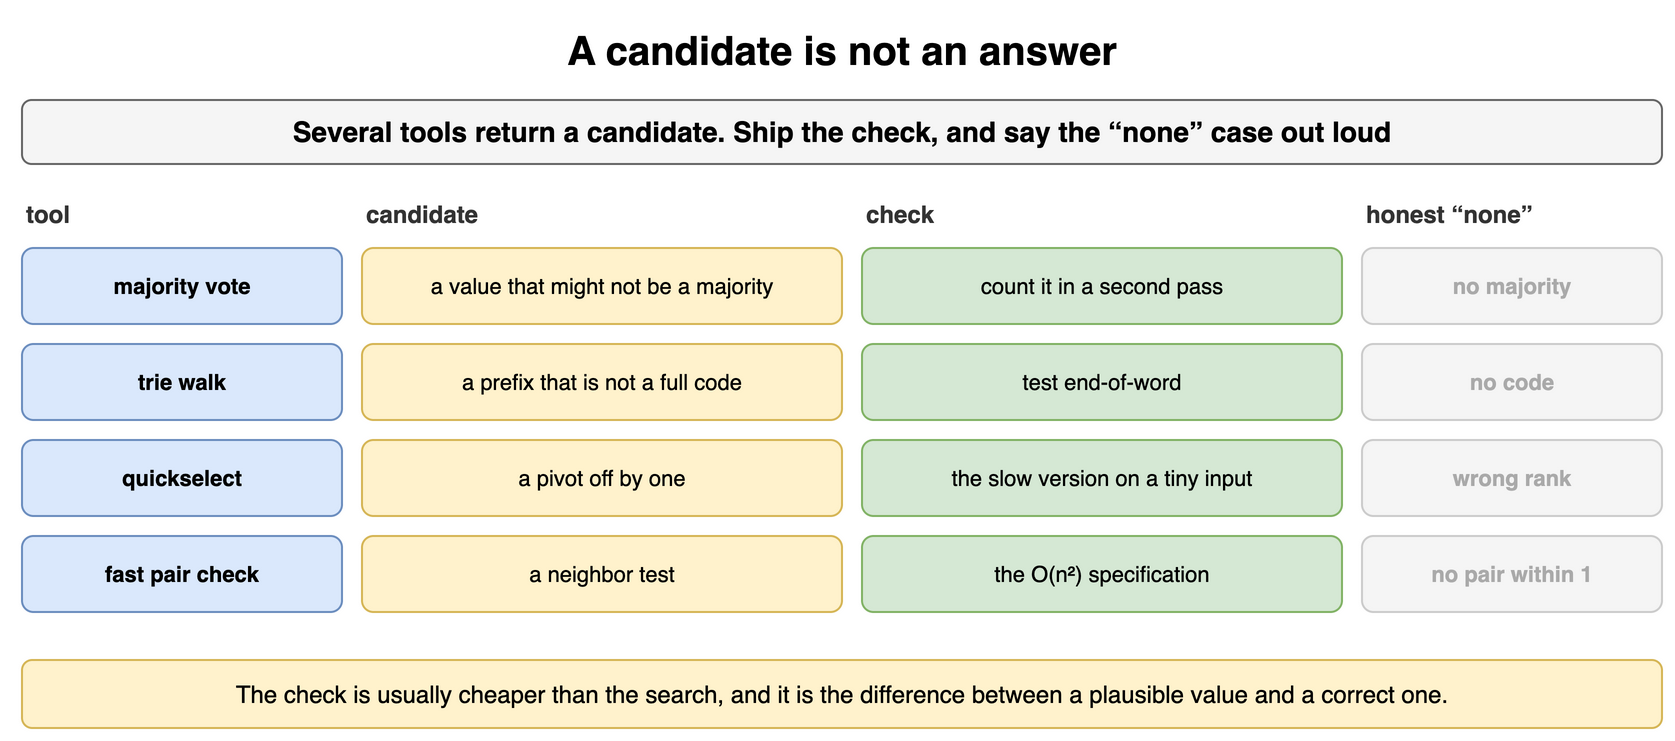

The diagram above was exported from draw.io. Its source (the exported page's mxGraphModel, read from the mxfile embedded in the PNG):
<mxGraphModel dx="900" dy="378" grid="1" gridSize="10" guides="1" tooltips="1" connect="1" arrows="1" fold="1" page="1" pageScale="1" pageWidth="900" pageHeight="378" math="0" shadow="0">
  <root>
    <mxCell id="0" />
    <mxCell id="1" parent="0" />
    <mxCell id="h151" value="A candidate is not an answer" style="text;html=1;align=center;verticalAlign=middle;whiteSpace=wrap;fontSize=20;fontStyle=1;" vertex="1" parent="1">
      <mxGeometry x="40" y="10" width="820" height="30" as="geometry" />
    </mxCell>
    <mxCell id="h152" value="Several tools return a candidate. Ship the check, and say the “none” case out loud" style="rounded=1;whiteSpace=wrap;html=1;fillColor=#f5f5f5;strokeColor=#666666;fontStyle=1;fontSize=14;" vertex="1" parent="1">
      <mxGeometry x="40" y="50" width="820" height="32" as="geometry" />
    </mxCell>
    <mxCell id="h153" value="tool" style="text;html=1;whiteSpace=wrap;fontSize=11;align=left;verticalAlign=middle;fontSize=12;fontColor=#333333;fontStyle=1;" vertex="1" parent="1">
      <mxGeometry x="40" y="98" width="160" height="18" as="geometry" />
    </mxCell>
    <mxCell id="h154" value="candidate" style="text;html=1;whiteSpace=wrap;fontSize=11;align=left;verticalAlign=middle;fontSize=12;fontColor=#333333;fontStyle=1;" vertex="1" parent="1">
      <mxGeometry x="210" y="98" width="240" height="18" as="geometry" />
    </mxCell>
    <mxCell id="h155" value="check" style="text;html=1;whiteSpace=wrap;fontSize=11;align=left;verticalAlign=middle;fontSize=12;fontColor=#333333;fontStyle=1;" vertex="1" parent="1">
      <mxGeometry x="460" y="98" width="240" height="18" as="geometry" />
    </mxCell>
    <mxCell id="h156" value="honest “none”" style="text;html=1;whiteSpace=wrap;fontSize=11;align=left;verticalAlign=middle;fontSize=12;fontColor=#333333;fontStyle=1;" vertex="1" parent="1">
      <mxGeometry x="710" y="98" width="150" height="18" as="geometry" />
    </mxCell>
    <mxCell id="h157" value="majority vote" style="rounded=1;whiteSpace=wrap;html=1;fillColor=#dae8fc;strokeColor=#6c8ebf;fontSize=11;align=center;fontStyle=1;" vertex="1" parent="1">
      <mxGeometry x="40" y="124" width="160" height="38" as="geometry" />
    </mxCell>
    <mxCell id="h158" value="a value that might not be a majority" style="rounded=1;whiteSpace=wrap;html=1;fillColor=#fff2cc;strokeColor=#d6b656;fontSize=11;align=center;" vertex="1" parent="1">
      <mxGeometry x="210" y="124" width="240" height="38" as="geometry" />
    </mxCell>
    <mxCell id="h159" value="count it in a second pass" style="rounded=1;whiteSpace=wrap;html=1;fillColor=#d5e8d4;strokeColor=#82b366;fontSize=11;align=center;" vertex="1" parent="1">
      <mxGeometry x="460" y="124" width="240" height="38" as="geometry" />
    </mxCell>
    <mxCell id="h1510" value="no majority" style="rounded=1;whiteSpace=wrap;html=1;fillColor=#f5f5f5;strokeColor=#cccccc;fontSize=11;align=center;fontStyle=1;fontColor=#aaaaaa;" vertex="1" parent="1">
      <mxGeometry x="710" y="124" width="150" height="38" as="geometry" />
    </mxCell>
    <mxCell id="h1511" value="trie walk" style="rounded=1;whiteSpace=wrap;html=1;fillColor=#dae8fc;strokeColor=#6c8ebf;fontSize=11;align=center;fontStyle=1;" vertex="1" parent="1">
      <mxGeometry x="40" y="172" width="160" height="38" as="geometry" />
    </mxCell>
    <mxCell id="h1512" value="a prefix that is not a full code" style="rounded=1;whiteSpace=wrap;html=1;fillColor=#fff2cc;strokeColor=#d6b656;fontSize=11;align=center;" vertex="1" parent="1">
      <mxGeometry x="210" y="172" width="240" height="38" as="geometry" />
    </mxCell>
    <mxCell id="h1513" value="test end-of-word" style="rounded=1;whiteSpace=wrap;html=1;fillColor=#d5e8d4;strokeColor=#82b366;fontSize=11;align=center;" vertex="1" parent="1">
      <mxGeometry x="460" y="172" width="240" height="38" as="geometry" />
    </mxCell>
    <mxCell id="h1514" value="no code" style="rounded=1;whiteSpace=wrap;html=1;fillColor=#f5f5f5;strokeColor=#cccccc;fontSize=11;align=center;fontStyle=1;fontColor=#aaaaaa;" vertex="1" parent="1">
      <mxGeometry x="710" y="172" width="150" height="38" as="geometry" />
    </mxCell>
    <mxCell id="h1515" value="quickselect" style="rounded=1;whiteSpace=wrap;html=1;fillColor=#dae8fc;strokeColor=#6c8ebf;fontSize=11;align=center;fontStyle=1;" vertex="1" parent="1">
      <mxGeometry x="40" y="220" width="160" height="38" as="geometry" />
    </mxCell>
    <mxCell id="h1516" value="a pivot off by one" style="rounded=1;whiteSpace=wrap;html=1;fillColor=#fff2cc;strokeColor=#d6b656;fontSize=11;align=center;" vertex="1" parent="1">
      <mxGeometry x="210" y="220" width="240" height="38" as="geometry" />
    </mxCell>
    <mxCell id="h1517" value="the slow version on a tiny input" style="rounded=1;whiteSpace=wrap;html=1;fillColor=#d5e8d4;strokeColor=#82b366;fontSize=11;align=center;" vertex="1" parent="1">
      <mxGeometry x="460" y="220" width="240" height="38" as="geometry" />
    </mxCell>
    <mxCell id="h1518" value="wrong rank" style="rounded=1;whiteSpace=wrap;html=1;fillColor=#f5f5f5;strokeColor=#cccccc;fontSize=11;align=center;fontStyle=1;fontColor=#aaaaaa;" vertex="1" parent="1">
      <mxGeometry x="710" y="220" width="150" height="38" as="geometry" />
    </mxCell>
    <mxCell id="h1519" value="fast pair check" style="rounded=1;whiteSpace=wrap;html=1;fillColor=#dae8fc;strokeColor=#6c8ebf;fontSize=11;align=center;fontStyle=1;" vertex="1" parent="1">
      <mxGeometry x="40" y="268" width="160" height="38" as="geometry" />
    </mxCell>
    <mxCell id="h1520" value="a neighbor test" style="rounded=1;whiteSpace=wrap;html=1;fillColor=#fff2cc;strokeColor=#d6b656;fontSize=11;align=center;" vertex="1" parent="1">
      <mxGeometry x="210" y="268" width="240" height="38" as="geometry" />
    </mxCell>
    <mxCell id="h1521" value="the O(n²) specification" style="rounded=1;whiteSpace=wrap;html=1;fillColor=#d5e8d4;strokeColor=#82b366;fontSize=11;align=center;" vertex="1" parent="1">
      <mxGeometry x="460" y="268" width="240" height="38" as="geometry" />
    </mxCell>
    <mxCell id="h1522" value="no pair within 1" style="rounded=1;whiteSpace=wrap;html=1;fillColor=#f5f5f5;strokeColor=#cccccc;fontSize=11;align=center;fontStyle=1;fontColor=#aaaaaa;" vertex="1" parent="1">
      <mxGeometry x="710" y="268" width="150" height="38" as="geometry" />
    </mxCell>
    <mxCell id="h1523" value="The check is usually cheaper than the search, and it is the difference between a plausible value and a correct one." style="rounded=1;whiteSpace=wrap;html=1;fillColor=#fff2cc;strokeColor=#d6b656;fontSize=12;align=center;" vertex="1" parent="1">
      <mxGeometry x="40" y="330" width="820" height="34" as="geometry" />
    </mxCell>
  </root>
</mxGraphModel>